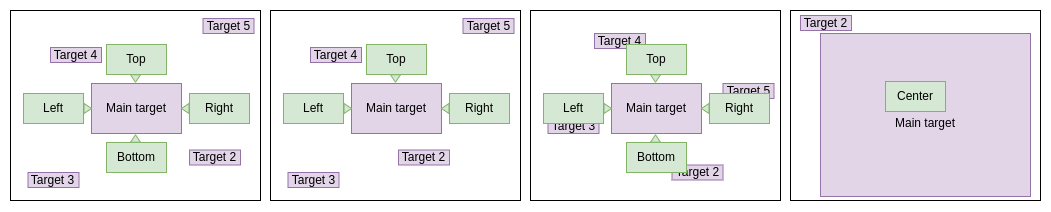

The diagram above was exported from draw.io. Its source (the exported page's mxGraphModel, read from the mxfile embedded in the PNG):
<mxGraphModel dx="1473" dy="1954" grid="1" gridSize="10" guides="1" tooltips="1" connect="1" arrows="1" fold="1" page="1" pageScale="1" pageWidth="850" pageHeight="1100" math="0" shadow="0">
  <root>
    <mxCell id="0" />
    <mxCell id="1" parent="0" />
    <mxCell id="IfSDoiBdoEwR0ATpCqph-33" value="" style="rounded=0;whiteSpace=wrap;html=1;" vertex="1" parent="1">
      <mxGeometry x="560" y="-1078" width="250" height="190" as="geometry" />
    </mxCell>
    <mxCell id="IfSDoiBdoEwR0ATpCqph-43" value="Target 2" style="rounded=0;whiteSpace=wrap;html=1;fillColor=#e1d5e7;strokeColor=#9673a6;" vertex="1" parent="1">
      <mxGeometry x="701.5" y="-923.5" width="51" height="15" as="geometry" />
    </mxCell>
    <mxCell id="IfSDoiBdoEwR0ATpCqph-44" value="Target 3" style="rounded=0;whiteSpace=wrap;html=1;fillColor=#e1d5e7;strokeColor=#9673a6;" vertex="1" parent="1">
      <mxGeometry x="577.5" y="-970" width="51" height="15" as="geometry" />
    </mxCell>
    <mxCell id="IfSDoiBdoEwR0ATpCqph-45" value="Target 4" style="rounded=0;whiteSpace=wrap;html=1;fillColor=#e1d5e7;strokeColor=#9673a6;" vertex="1" parent="1">
      <mxGeometry x="624" y="-1055" width="51" height="15" as="geometry" />
    </mxCell>
    <mxCell id="VMPh7zKKwf0gUj8ZuEPy-2" value="" style="rounded=0;whiteSpace=wrap;html=1;" parent="1" vertex="1">
      <mxGeometry x="40" y="-1078" width="250" height="190" as="geometry" />
    </mxCell>
    <mxCell id="VMPh7zKKwf0gUj8ZuEPy-3" value="Main target" style="rounded=0;whiteSpace=wrap;html=1;fillColor=#e1d5e7;strokeColor=#9673a6;" parent="1" vertex="1">
      <mxGeometry x="121" y="-1005" width="90" height="50" as="geometry" />
    </mxCell>
    <mxCell id="VMPh7zKKwf0gUj8ZuEPy-4" value="Bottom" style="rounded=0;whiteSpace=wrap;html=1;fillColor=#d5e8d4;strokeColor=#82b366;" parent="1" vertex="1">
      <mxGeometry x="136" y="-946" width="60" height="30" as="geometry" />
    </mxCell>
    <mxCell id="VMPh7zKKwf0gUj8ZuEPy-5" value="Top" style="rounded=0;whiteSpace=wrap;html=1;fillColor=#d5e8d4;strokeColor=#82b366;" parent="1" vertex="1">
      <mxGeometry x="136" y="-1044" width="60" height="30" as="geometry" />
    </mxCell>
    <mxCell id="VMPh7zKKwf0gUj8ZuEPy-6" value="Right" style="rounded=0;whiteSpace=wrap;html=1;fillColor=#d5e8d4;strokeColor=#82b366;" parent="1" vertex="1">
      <mxGeometry x="219" y="-995" width="60" height="30" as="geometry" />
    </mxCell>
    <mxCell id="VMPh7zKKwf0gUj8ZuEPy-7" value="Left" style="rounded=0;whiteSpace=wrap;html=1;fillColor=#d5e8d4;strokeColor=#82b366;" parent="1" vertex="1">
      <mxGeometry x="53" y="-995" width="60" height="30" as="geometry" />
    </mxCell>
    <mxCell id="VMPh7zKKwf0gUj8ZuEPy-8" value="" style="triangle;whiteSpace=wrap;html=1;fillColor=#d5e8d4;strokeColor=#82b366;" parent="1" vertex="1">
      <mxGeometry x="113.5" y="-985" width="7.5" height="10" as="geometry" />
    </mxCell>
    <mxCell id="VMPh7zKKwf0gUj8ZuEPy-10" value="" style="triangle;whiteSpace=wrap;html=1;fillColor=#d5e8d4;strokeColor=#82b366;rotation=-180;" parent="1" vertex="1">
      <mxGeometry x="211" y="-985" width="7.5" height="10" as="geometry" />
    </mxCell>
    <mxCell id="VMPh7zKKwf0gUj8ZuEPy-11" value="" style="triangle;whiteSpace=wrap;html=1;fillColor=#d5e8d4;strokeColor=#82b366;rotation=-90;" parent="1" vertex="1">
      <mxGeometry x="161.25" y="-955" width="7.5" height="10" as="geometry" />
    </mxCell>
    <mxCell id="VMPh7zKKwf0gUj8ZuEPy-12" value="" style="triangle;whiteSpace=wrap;html=1;fillColor=#d5e8d4;strokeColor=#82b366;rotation=90;" parent="1" vertex="1">
      <mxGeometry x="161.25" y="-1015" width="7.5" height="10" as="geometry" />
    </mxCell>
    <mxCell id="VMPh7zKKwf0gUj8ZuEPy-55" value="" style="rounded=0;whiteSpace=wrap;html=1;" parent="1" vertex="1">
      <mxGeometry x="820" y="-1078" width="250" height="190" as="geometry" />
    </mxCell>
    <mxCell id="VMPh7zKKwf0gUj8ZuEPy-56" value="&lt;br&gt;Main target" style="rounded=0;whiteSpace=wrap;html=1;fillColor=#e1d5e7;strokeColor=#9673a6;" parent="1" vertex="1">
      <mxGeometry x="850" y="-1055" width="210" height="163" as="geometry" />
    </mxCell>
    <mxCell id="VMPh7zKKwf0gUj8ZuEPy-57" value="Center" style="rounded=0;whiteSpace=wrap;html=1;fillColor=#d5e8d4;strokeColor=#82b366;" parent="1" vertex="1">
      <mxGeometry x="915" y="-1007" width="60" height="30" as="geometry" />
    </mxCell>
    <mxCell id="IfSDoiBdoEwR0ATpCqph-1" value="Target 2" style="rounded=0;whiteSpace=wrap;html=1;fillColor=#e1d5e7;strokeColor=#9673a6;" vertex="1" parent="1">
      <mxGeometry x="219" y="-938.5" width="51" height="15" as="geometry" />
    </mxCell>
    <mxCell id="IfSDoiBdoEwR0ATpCqph-2" value="Target 3" style="rounded=0;whiteSpace=wrap;html=1;fillColor=#e1d5e7;strokeColor=#9673a6;" vertex="1" parent="1">
      <mxGeometry x="57.5" y="-916" width="51" height="15" as="geometry" />
    </mxCell>
    <mxCell id="IfSDoiBdoEwR0ATpCqph-3" value="Target 4" style="rounded=0;whiteSpace=wrap;html=1;fillColor=#e1d5e7;strokeColor=#9673a6;" vertex="1" parent="1">
      <mxGeometry x="80" y="-1041" width="51" height="15" as="geometry" />
    </mxCell>
    <mxCell id="IfSDoiBdoEwR0ATpCqph-4" value="Target 5" style="rounded=0;whiteSpace=wrap;html=1;fillColor=#e1d5e7;strokeColor=#9673a6;" vertex="1" parent="1">
      <mxGeometry x="232.5" y="-1070" width="51" height="15" as="geometry" />
    </mxCell>
    <mxCell id="IfSDoiBdoEwR0ATpCqph-5" value="" style="rounded=0;whiteSpace=wrap;html=1;" vertex="1" parent="1">
      <mxGeometry x="300" y="-1078" width="250" height="190" as="geometry" />
    </mxCell>
    <mxCell id="IfSDoiBdoEwR0ATpCqph-6" value="Main target" style="rounded=0;whiteSpace=wrap;html=1;fillColor=#e1d5e7;strokeColor=#9673a6;" vertex="1" parent="1">
      <mxGeometry x="381" y="-1005" width="90" height="50" as="geometry" />
    </mxCell>
    <mxCell id="IfSDoiBdoEwR0ATpCqph-8" value="Top" style="rounded=0;whiteSpace=wrap;html=1;fillColor=#d5e8d4;strokeColor=#82b366;" vertex="1" parent="1">
      <mxGeometry x="396" y="-1044" width="60" height="30" as="geometry" />
    </mxCell>
    <mxCell id="IfSDoiBdoEwR0ATpCqph-9" value="Right" style="rounded=0;whiteSpace=wrap;html=1;fillColor=#d5e8d4;strokeColor=#82b366;" vertex="1" parent="1">
      <mxGeometry x="479" y="-995" width="60" height="30" as="geometry" />
    </mxCell>
    <mxCell id="IfSDoiBdoEwR0ATpCqph-10" value="Left" style="rounded=0;whiteSpace=wrap;html=1;fillColor=#d5e8d4;strokeColor=#82b366;" vertex="1" parent="1">
      <mxGeometry x="313" y="-995" width="60" height="30" as="geometry" />
    </mxCell>
    <mxCell id="IfSDoiBdoEwR0ATpCqph-11" value="" style="triangle;whiteSpace=wrap;html=1;fillColor=#d5e8d4;strokeColor=#82b366;" vertex="1" parent="1">
      <mxGeometry x="373.5" y="-985" width="7.5" height="10" as="geometry" />
    </mxCell>
    <mxCell id="IfSDoiBdoEwR0ATpCqph-12" value="" style="triangle;whiteSpace=wrap;html=1;fillColor=#d5e8d4;strokeColor=#82b366;rotation=-180;" vertex="1" parent="1">
      <mxGeometry x="471" y="-985" width="7.5" height="10" as="geometry" />
    </mxCell>
    <mxCell id="IfSDoiBdoEwR0ATpCqph-14" value="" style="triangle;whiteSpace=wrap;html=1;fillColor=#d5e8d4;strokeColor=#82b366;rotation=90;" vertex="1" parent="1">
      <mxGeometry x="421.25" y="-1015" width="7.5" height="10" as="geometry" />
    </mxCell>
    <mxCell id="IfSDoiBdoEwR0ATpCqph-15" value="Target 2" style="rounded=0;whiteSpace=wrap;html=1;fillColor=#e1d5e7;strokeColor=#9673a6;" vertex="1" parent="1">
      <mxGeometry x="428" y="-938.5" width="51" height="15" as="geometry" />
    </mxCell>
    <mxCell id="IfSDoiBdoEwR0ATpCqph-16" value="Target 3" style="rounded=0;whiteSpace=wrap;html=1;fillColor=#e1d5e7;strokeColor=#9673a6;" vertex="1" parent="1">
      <mxGeometry x="317.5" y="-916" width="51" height="15" as="geometry" />
    </mxCell>
    <mxCell id="IfSDoiBdoEwR0ATpCqph-17" value="Target 4" style="rounded=0;whiteSpace=wrap;html=1;fillColor=#e1d5e7;strokeColor=#9673a6;" vertex="1" parent="1">
      <mxGeometry x="340" y="-1041" width="51" height="15" as="geometry" />
    </mxCell>
    <mxCell id="IfSDoiBdoEwR0ATpCqph-18" value="Target 5" style="rounded=0;whiteSpace=wrap;html=1;fillColor=#e1d5e7;strokeColor=#9673a6;" vertex="1" parent="1">
      <mxGeometry x="492.5" y="-1070" width="51" height="15" as="geometry" />
    </mxCell>
    <mxCell id="IfSDoiBdoEwR0ATpCqph-46" value="Target 5" style="rounded=0;whiteSpace=wrap;html=1;fillColor=#e1d5e7;strokeColor=#9673a6;" vertex="1" parent="1">
      <mxGeometry x="752.5" y="-1005" width="51" height="15" as="geometry" />
    </mxCell>
    <mxCell id="IfSDoiBdoEwR0ATpCqph-34" value="Main target" style="rounded=0;whiteSpace=wrap;html=1;fillColor=#e1d5e7;strokeColor=#9673a6;" vertex="1" parent="1">
      <mxGeometry x="641" y="-1005" width="90" height="50" as="geometry" />
    </mxCell>
    <mxCell id="IfSDoiBdoEwR0ATpCqph-35" value="Bottom" style="rounded=0;whiteSpace=wrap;html=1;fillColor=#d5e8d4;strokeColor=#82b366;" vertex="1" parent="1">
      <mxGeometry x="656" y="-946" width="60" height="30" as="geometry" />
    </mxCell>
    <mxCell id="IfSDoiBdoEwR0ATpCqph-36" value="Top" style="rounded=0;whiteSpace=wrap;html=1;fillColor=#d5e8d4;strokeColor=#82b366;" vertex="1" parent="1">
      <mxGeometry x="656" y="-1044" width="60" height="30" as="geometry" />
    </mxCell>
    <mxCell id="IfSDoiBdoEwR0ATpCqph-37" value="Right" style="rounded=0;whiteSpace=wrap;html=1;fillColor=#d5e8d4;strokeColor=#82b366;" vertex="1" parent="1">
      <mxGeometry x="739" y="-995" width="60" height="30" as="geometry" />
    </mxCell>
    <mxCell id="IfSDoiBdoEwR0ATpCqph-38" value="Left" style="rounded=0;whiteSpace=wrap;html=1;fillColor=#d5e8d4;strokeColor=#82b366;" vertex="1" parent="1">
      <mxGeometry x="573" y="-995" width="60" height="30" as="geometry" />
    </mxCell>
    <mxCell id="IfSDoiBdoEwR0ATpCqph-39" value="" style="triangle;whiteSpace=wrap;html=1;fillColor=#d5e8d4;strokeColor=#82b366;" vertex="1" parent="1">
      <mxGeometry x="633.5" y="-985" width="7.5" height="10" as="geometry" />
    </mxCell>
    <mxCell id="IfSDoiBdoEwR0ATpCqph-40" value="" style="triangle;whiteSpace=wrap;html=1;fillColor=#d5e8d4;strokeColor=#82b366;rotation=-180;" vertex="1" parent="1">
      <mxGeometry x="731" y="-985" width="7.5" height="10" as="geometry" />
    </mxCell>
    <mxCell id="IfSDoiBdoEwR0ATpCqph-41" value="" style="triangle;whiteSpace=wrap;html=1;fillColor=#d5e8d4;strokeColor=#82b366;rotation=-90;" vertex="1" parent="1">
      <mxGeometry x="681.25" y="-955" width="7.5" height="10" as="geometry" />
    </mxCell>
    <mxCell id="IfSDoiBdoEwR0ATpCqph-42" value="" style="triangle;whiteSpace=wrap;html=1;fillColor=#d5e8d4;strokeColor=#82b366;rotation=90;" vertex="1" parent="1">
      <mxGeometry x="681.25" y="-1015" width="7.5" height="10" as="geometry" />
    </mxCell>
    <mxCell id="IfSDoiBdoEwR0ATpCqph-47" value="Target 2" style="rounded=0;whiteSpace=wrap;html=1;fillColor=#e1d5e7;strokeColor=#9673a6;" vertex="1" parent="1">
      <mxGeometry x="830" y="-1073" width="51" height="15" as="geometry" />
    </mxCell>
  </root>
</mxGraphModel>